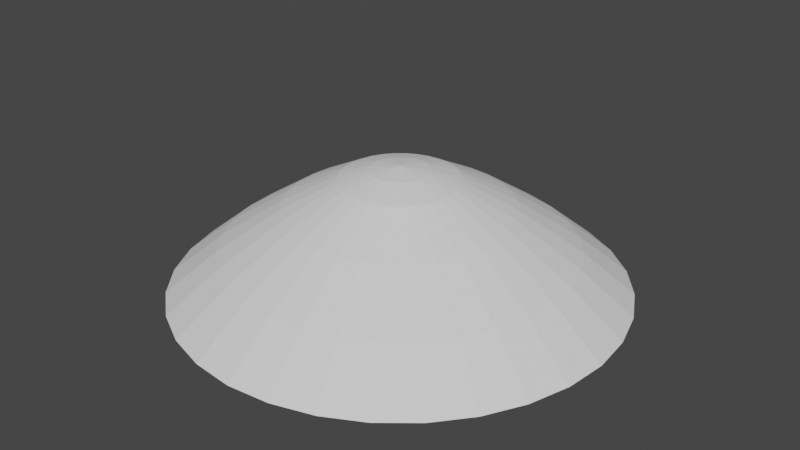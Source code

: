 # Source: Pile.blend  (saved by Blender 2.92.15; exported with 4.5.12 LTS)
import bpy
from mathutils import Matrix  # noqa: F401  (used for matrix-valued properties, if any)

bpy.ops.wm.read_factory_settings(use_empty=True)
scene = bpy.context.scene
scene.name = 'Scene'

# ---- collections
col_collection = bpy.data.collections.new('Collection'); scene.collection.children.link(col_collection)

# ---- world
world_world_001 = bpy.data.worlds.new('World.001'); scene.world = world_world_001
world_world_001.use_nodes = True; world_world_001.node_tree.nodes.clear()
_N = world_world_001.node_tree.nodes; _L = world_world_001.node_tree.links
n0 = _N.new('ShaderNodeBackground'); n0.name = 'Background'; n0.location = (10, 300)
n0.inputs[0].default_value = (0.05, 0.05, 0.05, 1.0)
n1 = _N.new('ShaderNodeOutputWorld'); n1.name = 'World Output'; n1.location = (300, 300)
_L.new(n0.outputs[0], n1.inputs[0])
n1.is_active_output = True
world_world_001.use_sun_shadow = False
world_world_001.sun_shadow_jitter_overblur = 0.0

# ---- meshes
me_sphere = bpy.data.meshes.new('Sphere')
me_sphere.from_pydata([(9.441e-08, -2.529e-07, 0.5768), (1.261e-07, 0.2743, 0.5155), (3.17e-08, 0.5273, 0.3827), (2.088e-08, 0.812, 0.1951), (-2.757e-09, 1.051, 7.55e-08), (0.05352, 0.269, 0.5155), (0.1029, 0.5171, 0.3827), (0.1584, 0.7964, 0.1951), (0.2049, 1.03, 7.55e-08), (0.105, 0.2534, 0.5155), (0.2018, 0.4871, 0.3827), (0.3107, 0.7501, 0.1951), (0.402, 0.9706, 7.55e-08), (0.1524, 0.2281, 0.5155), (0.2929, 0.4384, 0.3827), (0.4511, 0.6751, 0.1951), (0.5836, 0.8735, 7.55e-08), (0.194, 0.194, 0.5155), (0.3728, 0.3728, 0.3827), (0.5741, 0.5741, 0.1951), (0.7428, 0.7428, 7.55e-08), (0.2281, 0.1524, 0.5155), (0.4384, 0.2929, 0.3827), (0.6751, 0.4511, 0.1951), (0.8735, 0.5836, 7.55e-08), (0.2534, 0.105, 0.5155), (0.4871, 0.2018, 0.3827), (0.7501, 0.3107, 0.1951), (0.9706, 0.402, 7.55e-08), (0.269, 0.05351, 0.5155), (0.5171, 0.1029, 0.3827), (0.7964, 0.1584, 0.1951), (1.03, 0.2049, 7.55e-08), (0.2743, -2.653e-07, 0.5155), (0.5273, -2.803e-07, 0.3827), (0.812, -3.677e-07, 0.1951), (1.051, -3.81e-07, 7.55e-08), (0.269, -0.05352, 0.5155), (0.5171, -0.1029, 0.3827), (0.7964, -0.1584, 0.1951), (1.03, -0.2049, 7.55e-08), (0.2534, -0.105, 0.5155), (0.4871, -0.2018, 0.3827), (0.7501, -0.3107, 0.1951), (0.9706, -0.402, 7.55e-08), (0.2281, -0.1524, 0.5155), (0.4384, -0.2929, 0.3827), (0.6751, -0.4511, 0.1951), (0.8735, -0.5836, 7.55e-08), (0.194, -0.194, 0.5155), (0.3728, -0.3728, 0.3827), (0.5741, -0.5741, 0.1951), (0.7428, -0.7428, 7.55e-08), (0.1524, -0.2281, 0.5155), (0.2929, -0.4384, 0.3827), (0.4511, -0.6751, 0.1951), (0.5836, -0.8735, 7.55e-08), (0.105, -0.2534, 0.5155), (0.2018, -0.4871, 0.3827), (0.3107, -0.7501, 0.1951), (0.402, -0.9706, 7.55e-08), (0.05352, -0.269, 0.5155), (0.1029, -0.5171, 0.3827), (0.1584, -0.7964, 0.1951), (0.2049, -1.03, 7.55e-08), (9.79e-08, -0.2743, 0.5155), (6.798e-08, -0.5273, 0.3827), (-4.985e-08, -0.812, 0.1951), (-1.082e-07, -1.051, 7.55e-08), (-0.05351, -0.269, 0.5155), (-0.1029, -0.5171, 0.3827), (-0.1584, -0.7964, 0.1951), (-0.2049, -1.03, 7.55e-08), (-0.105, -0.2534, 0.5155), (-0.2018, -0.4871, 0.3827), (-0.3107, -0.7501, 0.1951), (-0.402, -0.9706, 7.55e-08), (-0.1524, -0.2281, 0.5155), (-0.2929, -0.4384, 0.3827), (-0.4511, -0.6751, 0.1951), (-0.5836, -0.8735, 7.55e-08), (-0.194, -0.194, 0.5155), (-0.3728, -0.3728, 0.3827), (-0.5741, -0.5741, 0.1951), (-0.7428, -0.7428, 7.55e-08), (-0.2281, -0.1524, 0.5155), (-0.4384, -0.2929, 0.3827), (-0.6751, -0.4511, 0.1951), (-0.8735, -0.5836, 7.55e-08), (-0.2534, -0.105, 0.5155), (-0.4871, -0.2018, 0.3827), (-0.7501, -0.3107, 0.1951), (-0.9706, -0.402, 7.55e-08), (-0.269, -0.05352, 0.5155), (-0.5171, -0.1029, 0.3827), (-0.7964, -0.1584, 0.1951), (-1.03, -0.2049, 7.55e-08), (-0.2743, -2.013e-07, 0.5155), (-0.5273, -3.058e-07, 0.3827), (-0.812, -1.21e-07, 0.1951), (-1.051, -1.306e-07, 7.55e-08), (-0.269, 0.05351, 0.5155), (-0.5171, 0.1029, 0.3827), (-0.7964, 0.1584, 0.1951), (-1.03, 0.2049, 7.55e-08), (-0.2534, 0.105, 0.5155), (-0.4871, 0.2018, 0.3827), (-0.7501, 0.3107, 0.1951), (-0.9706, 0.402, 7.55e-08), (-0.2281, 0.1524, 0.5155), (-0.4384, 0.2929, 0.3827), (-0.6751, 0.4511, 0.1951), (-0.8735, 0.5836, 7.55e-08), (-0.194, 0.194, 0.5155), (-0.3728, 0.3728, 0.3827), (-0.5741, 0.5741, 0.1951), (-0.7428, 0.7428, 7.55e-08), (-0.1524, 0.2281, 0.5155), (-0.2929, 0.4384, 0.3827), (-0.4511, 0.6751, 0.1951), (-0.5836, 0.8735, 7.55e-08), (-0.105, 0.2534, 0.5155), (-0.2018, 0.4871, 0.3827), (-0.3107, 0.7501, 0.1951), (-0.402, 0.9706, 7.55e-08), (-0.05351, 0.269, 0.5155), (-0.1029, 0.5171, 0.3827), (-0.1584, 0.7964, 0.1951), (-0.2049, 1.03, 7.55e-08), (1.102e-07, 0.1372, 0.557), (0.9133, 0.1817, 0.09755), (-0.1306, -0.6567, 0.2889), (-0.4735, 0.4735, 0.2889), (-0.5568, 0.372, 0.2889), (-0.6567, -0.1306, 0.2889), (0.9312, -3.744e-07, 0.09755), (-0.372, -0.5568, 0.2889), (0.9133, -0.1817, 0.09755), (0.8604, -0.3564, 0.09755), (0.7743, 0.5174, 0.09755), (-0.6186, 0.2562, 0.2889), (0.3564, 0.8604, 0.09755), (0.5174, 0.7743, 0.09755), (-0.372, 0.5568, 0.2889), (0.6585, 0.6585, 0.09755), (0.8604, 0.3564, 0.09755), (0.2562, -0.6186, 0.2889), (-0.2562, -0.6186, 0.2889), (-0.6567, 0.1306, 0.2889), (-0.6696, -2.134e-07, 0.2889), (-0.1306, 0.6567, 0.2889), (0.7743, -0.5174, 0.09755), (9.064e-09, -0.6696, 0.2889), (9.063e-09, 0.9312, 0.09755), (0.1817, 0.9133, 0.09755), (-0.4735, -0.4735, 0.2889), (-0.5568, -0.372, 0.2889), (-0.2562, 0.6186, 0.2889), (-0.6186, -0.2562, 0.2889), (0.1306, -0.6567, 0.2889), (0.6585, -0.6585, 0.09755), (0.02676, 0.1345, 0.557), (0.05249, 0.1267, 0.557), (0.1306, 0.6567, 0.2889), (0.4735, -0.4735, 0.2889), (0.114, 0.0762, 0.557), (0.1267, 0.05249, 0.557), (0.1345, 0.02676, 0.557), (0.6567, -0.1306, 0.2889), (0.1345, -0.02676, 0.557), (0.4735, 0.4735, 0.2889), (0.114, -0.0762, 0.557), (0.6567, 0.1306, 0.2889), (0.0762, -0.114, 0.557), (0.6186, 0.2562, 0.2889), (0.02676, -0.1345, 0.557), (0.5568, 0.372, 0.2889), (-0.02676, -0.1345, 0.557), (0.5568, -0.372, 0.2889), (-0.0762, -0.114, 0.557), (-0.09698, -0.09698, 0.557), (0.6186, -0.2562, 0.2889), (-0.1372, -2.271e-07, 0.557), (-0.1345, 0.02676, 0.557), (0.372, 0.5568, 0.2889), (-0.114, 0.0762, 0.557), (2.629e-08, 0.6696, 0.2889), (0.6696, -3.24e-07, 0.2889), (-0.05249, 0.1267, 0.557), (0.372, -0.5568, 0.2889), (0.5174, -0.7743, 0.09755), (0.2562, 0.6186, 0.2889), (-0.1267, -0.05249, 0.557), (0.3564, -0.8604, 0.09755), (0.1817, -0.9133, 0.09755), (-7.901e-08, -0.9312, 0.09755), (-0.1817, -0.9133, 0.09755), (-0.3564, -0.8604, 0.09755), (-0.5174, -0.7743, 0.09755), (-0.6585, -0.6585, 0.09755), (-0.7743, -0.5174, 0.09755), (-0.8604, -0.3564, 0.09755), (-0.9133, -0.1817, 0.09755), (-0.9312, -1.258e-07, 0.09755), (-0.9133, 0.1817, 0.09755), (-0.8604, 0.3564, 0.09755), (-0.7743, 0.5174, 0.09755), (-0.6585, 0.6585, 0.09755), (-0.5174, 0.7743, 0.09755), (-0.3564, 0.8604, 0.09755), (-0.1817, 0.9133, 0.09755), (7.889e-08, 0.4008, 0.4491), (0.07819, 0.3931, 0.4491), (0.1534, 0.3703, 0.4491), (0.2227, 0.3332, 0.4491), (0.2834, 0.2834, 0.4491), (0.3332, 0.2227, 0.4491), (0.3703, 0.1534, 0.4491), (0.3931, 0.07819, 0.4491), (0.4008, -2.728e-07, 0.4491), (0.3931, -0.07819, 0.4491), (0.3703, -0.1534, 0.4491), (0.3332, -0.2227, 0.4491), (0.2834, -0.2834, 0.4491), (0.2227, -0.3332, 0.4491), (0.1534, -0.3703, 0.4491), (0.07819, -0.3931, 0.4491), (8.294e-08, -0.4008, 0.4491), (-0.07819, -0.3931, 0.4491), (-0.1534, -0.3703, 0.4491), (-0.2227, -0.3332, 0.4491), (-0.2834, -0.2834, 0.4491), (-0.3332, -0.2227, 0.4491), (-0.3703, -0.1534, 0.4491), (-0.3931, -0.07819, 0.4491), (-0.4008, -2.536e-07, 0.4491), (-0.3931, 0.07819, 0.4491), (-0.3703, 0.1534, 0.4491), (-0.3332, 0.2227, 0.4491), (-0.2834, 0.2834, 0.4491), (-0.2227, 0.3332, 0.4491), (-0.1534, 0.3703, 0.4491), (-0.07819, 0.3931, 0.4491), (3.153e-09, 0.9909, 0.04877), (0.1933, 0.9718, 0.04877), (0.3792, 0.9155, 0.04877), (0.5505, 0.8239, 0.04877), (0.7007, 0.7007, 0.04877), (0.8239, 0.5505, 0.04877), (0.9155, 0.3792, 0.04877), (0.9718, 0.1933, 0.04877), (0.9909, -3.777e-07, 0.04877), (0.9718, -0.1933, 0.04877), (0.9155, -0.3792, 0.04877), (0.8239, -0.5505, 0.04877), (0.7007, -0.7007, 0.04877), (0.5505, -0.8239, 0.04877), (0.3792, -0.9155, 0.04877), (0.1933, -0.9718, 0.04877), (-9.359e-08, -0.9909, 0.04877), (-0.1933, -0.9718, 0.04877), (-0.3792, -0.9155, 0.04877), (-0.5505, -0.8239, 0.04877), (-0.7007, -0.7007, 0.04877), (-0.8239, -0.5505, 0.04877), (-0.9155, -0.3792, 0.04877), (-0.9718, -0.1933, 0.04877), (-0.9909, -1.282e-07, 0.04877), (-0.9718, 0.1933, 0.04877), (-0.9155, 0.3792, 0.04877), (-0.8239, 0.5505, 0.04877), (-0.7007, 0.7007, 0.04877), (-0.5505, 0.8239, 0.04877), (-0.3792, 0.9155, 0.04877), (-0.1933, 0.9718, 0.04877), (1.497e-08, 0.8716, 0.1463), (0.17, 0.8548, 0.1463), (0.3335, 0.8052, 0.1463), (0.4842, 0.7247, 0.1463), (0.6163, 0.6163, 0.1463), (0.7247, 0.4842, 0.1463), (0.8052, 0.3335, 0.1463), (0.8548, 0.17, 0.1463), (0.8716, -3.711e-07, 0.1463), (0.8548, -0.17, 0.1463), (0.8052, -0.3335, 0.1463), (0.7247, -0.4842, 0.1463), (0.6163, -0.6163, 0.1463), (0.4842, -0.7247, 0.1463), (0.3335, -0.8052, 0.1463), (0.17, -0.8548, 0.1463), (-6.443e-08, -0.8716, 0.1463), (-0.17, -0.8548, 0.1463), (-0.3335, -0.8052, 0.1463), (-0.4842, -0.7247, 0.1463), (-0.6163, -0.6163, 0.1463), (-0.7247, -0.4842, 0.1463), (-0.8052, -0.3335, 0.1463), (-0.8548, -0.17, 0.1463), (-0.8716, -1.234e-07, 0.1463), (-0.8548, 0.17, 0.1463), (-0.8052, 0.3335, 0.1463), (-0.7247, 0.4842, 0.1463), (-0.6163, 0.6163, 0.1463), (-0.4842, 0.7247, 0.1463), (-0.3335, 0.8052, 0.1463), (-0.17, 0.8548, 0.1463), (2.359e-08, 0.7408, 0.242), (0.1445, 0.7265, 0.242), (0.2835, 0.6844, 0.242), (0.4116, 0.6159, 0.242), (0.5238, 0.5238, 0.242), (0.6159, 0.4116, 0.242), (0.6844, 0.2835, 0.242), (0.7265, 0.1445, 0.242), (0.7408, -3.459e-07, 0.242), (0.7265, -0.1445, 0.242), (0.6844, -0.2835, 0.242), (0.6159, -0.4116, 0.242), (0.5238, -0.5238, 0.242), (0.4116, -0.6159, 0.242), (0.2835, -0.6844, 0.242), (0.1445, -0.7265, 0.242), (-2.039e-08, -0.7408, 0.242), (-0.1445, -0.7265, 0.242), (-0.2835, -0.6844, 0.242), (-0.4116, -0.6159, 0.242), (-0.5238, -0.5238, 0.242), (-0.6159, -0.4116, 0.242), (-0.6844, -0.2835, 0.242), (-0.7265, -0.1445, 0.242), (-0.7408, -1.672e-07, 0.242), (-0.7265, 0.1445, 0.242), (-0.6844, 0.2835, 0.242), (-0.6159, 0.4116, 0.242), (-0.5238, 0.5238, 0.242), (-0.4116, 0.6159, 0.242), (-0.2835, 0.6844, 0.242), (-0.1445, 0.7265, 0.242), (-0.1167, -0.5869, 0.3358), (-0.4232, 0.4232, 0.3358), (-0.4976, 0.3325, 0.3358), (-0.5869, -0.1167, 0.3358), (-0.3325, -0.4976, 0.3358), (-0.5529, 0.229, 0.3358), (-0.3325, 0.4976, 0.3358), (0.229, -0.5529, 0.3358), (-0.229, -0.5529, 0.3358), (-0.5869, 0.1167, 0.3358), (-0.5984, -2.596e-07, 0.3358), (-0.1167, 0.5869, 0.3358), (3.852e-08, -0.5984, 0.3358), (-0.4232, -0.4232, 0.3358), (-0.4976, -0.3325, 0.3358), (-0.229, 0.5529, 0.3358), (-0.5529, -0.229, 0.3358), (0.1167, -0.5869, 0.3358), (0.229, 0.5529, 0.3358), (0.3325, -0.4976, 0.3358), (0.5984, -3.022e-07, 0.3358), (2.9e-08, 0.5984, 0.3358), (0.3325, 0.4976, 0.3358), (0.5529, -0.229, 0.3358), (0.4976, -0.3325, 0.3358), (0.4976, 0.3325, 0.3358), (0.5529, 0.229, 0.3358), (0.5869, 0.1167, 0.3358), (0.4232, 0.4232, 0.3358), (0.5869, -0.1167, 0.3358), (0.4232, -0.4232, 0.3358), (0.1167, 0.5869, 0.3358)], [], [(231, 78, 230), (278, 19, 279), (360, 6, 370), (177, 69, 65), (97, 182, 183), (275, 7, 276), (212, 10, 6), (361, 18, 367), (86, 352, 82), (18, 364, 367), (245, 8, 244), (317, 47, 43), (212, 2, 211), (245, 16, 12), (309, 15, 11), (235, 102, 98), (326, 83, 79), (308, 11, 7), (249, 24, 248), (64, 96, 128), (249, 32, 28), (222, 42, 221), (218, 26, 217), (338, 186, 307), (208, 273, 272), (251, 32, 250), (22, 365, 364), (365, 30, 366), (216, 26, 22), (253, 40, 252), (196, 259, 195), (221, 38, 220), (315, 168, 316), (230, 74, 229), (200, 263, 199), (255, 48, 254), (43, 286, 285), (129, 1, 125), (359, 38, 368), (220, 34, 219), (339, 152, 351), (218, 34, 30), (314, 35, 31), (363, 50, 369), (259, 64, 258), (185, 0, 188), (321, 55, 320), (51, 288, 287), (346, 189, 358), (223, 46, 222), (223, 54, 50), (227, 62, 226), (41, 37, 169), (324, 67, 323), (224, 58, 54), (317, 39, 316), (179, 77, 73), (322, 67, 63), (184, 311, 310), (320, 51, 319), (246, 144, 247), (225, 62, 58), (292, 75, 293), (228, 66, 227), (353, 90, 355), (70, 347, 339), (296, 91, 297), (169, 37, 33), (318, 164, 319), (187, 368, 168), (259, 72, 68), (347, 78, 343), (75, 294, 293), (264, 84, 263), (49, 45, 171), (228, 74, 70), (248, 20, 247), (288, 59, 289), (233, 86, 232), (232, 82, 231), (238, 114, 110), (343, 82, 352), (138, 252, 137), (328, 83, 327), (265, 96, 92), (268, 108, 104), (262, 84, 80), (234, 90, 233), (113, 240, 239), (98, 348, 349), (269, 112, 108), (113, 109, 185), (355, 94, 342), (234, 98, 94), (330, 99, 95), (344, 110, 341), (198, 263, 262), (215, 14, 214), (303, 119, 304), (21, 165, 166), (237, 110, 106), (240, 122, 118), (273, 120, 272), (328, 158, 329), (348, 106, 344), (237, 102, 236), (267, 104, 100), (267, 96, 266), (340, 118, 345), (335, 111, 334), (113, 238, 109), (351, 159, 356), (242, 1, 211), (239, 118, 114), (350, 2, 360), (271, 112, 270), (95, 299, 298), (273, 128, 124), (182, 97, 93), (362, 168, 368), (277, 142, 141), (85, 231, 81), (206, 271, 270), (306, 3, 275), (354, 126, 350), (352, 156, 155), (150, 360, 186), (336, 123, 119), (289, 63, 290), (77, 179, 180), (6, 357, 370), (127, 307, 3), (122, 345, 118), (209, 274, 273), (30, 359, 366), (255, 56, 52), (204, 269, 268), (62, 346, 58), (243, 154, 244), (251, 40, 36), (191, 310, 309), (163, 309, 308), (35, 316, 39), (54, 369, 50), (215, 21, 216), (253, 48, 44), (213, 13, 214), (282, 145, 281), (260, 76, 72), (42, 363, 362), (148, 344, 140), (98, 342, 94), (114, 341, 110), (178, 317, 181), (42, 368, 38), (203, 268, 267), (140, 341, 133), (360, 2, 6), (159, 323, 322), (181, 316, 168), (131, 323, 152), (146, 320, 189), (47, 319, 51), (88, 265, 92), (189, 319, 164), (134, 331, 330), (61, 175, 65), (155, 328, 327), (15, 311, 19), (172, 315, 314), (128, 243, 4), (281, 139, 280), (143, 337, 336), (27, 314, 31), (76, 262, 80), (256, 60, 56), (3, 308, 7), (75, 326, 79), (132, 334, 133), (257, 64, 60), (107, 334, 111), (184, 367, 170), (19, 312, 23), (282, 135, 130), (116, 272, 120), (115, 336, 119), (186, 370, 163), (123, 338, 127), (328, 91, 87), (81, 230, 77), (285, 137, 284), (71, 325, 75), (5, 213, 212), (329, 95, 91), (159, 321, 146), (1, 212, 211), (103, 333, 107), (23, 313, 27), (231, 82, 78), (41, 222, 221), (297, 202, 201), (331, 103, 99), (97, 236, 235), (25, 218, 217), (286, 160, 151), (253, 151, 254), (278, 144, 142), (285, 151, 138), (364, 174, 176), (153, 276, 154), (21, 217, 216), (37, 221, 220), (77, 229, 73), (170, 364, 176), (278, 15, 19), (29, 219, 218), (196, 293, 197), (197, 294, 198), (37, 219, 33), (296, 201, 200), (49, 222, 45), (291, 194, 290), (287, 190, 160), (49, 224, 223), (61, 227, 226), (193, 290, 194), (210, 275, 153), (11, 278, 277), (207, 304, 208), (23, 281, 280), (175, 177, 65), (57, 224, 53), (43, 284, 39), (51, 286, 47), (160, 256, 255), (91, 298, 297), (35, 282, 31), (27, 282, 281), (190, 289, 193), (107, 300, 103), (67, 292, 291), (111, 303, 302), (123, 306, 305), (57, 226, 225), (63, 291, 290), (39, 283, 35), (196, 261, 260), (54, 346, 358), (69, 229, 228), (264, 201, 265), (69, 227, 65), (291, 196, 195), (83, 294, 79), (11, 276, 7), (370, 191, 163), (23, 279, 19), (93, 235, 234), (241, 126, 122), (105, 101, 183), (357, 184, 191), (147, 326, 325), (85, 233, 232), (300, 205, 204), (105, 238, 237), (89, 234, 233), (0, 129, 188), (105, 236, 101), (13, 215, 214), (307, 163, 308), (356, 146, 346), (87, 295, 83), (313, 172, 314), (337, 150, 338), (103, 299, 99), (274, 153, 243), (119, 305, 304), (107, 302, 301), (333, 133, 334), (345, 157, 143), (70, 351, 66), (363, 181, 362), (145, 250, 249), (339, 147, 131), (305, 210, 209), (358, 164, 369), (117, 241, 240), (349, 134, 342), (213, 14, 10), (141, 246, 245), (302, 207, 206), (141, 244, 154), (156, 355, 158), (335, 143, 336), (261, 198, 262), (126, 211, 2), (170, 312, 311), (136, 327, 326), (215, 22, 18), (294, 199, 198), (194, 259, 258), (130, 251, 250), (162, 0, 165), (175, 61, 57), (145, 248, 139), (283, 137, 135), (296, 199, 295), (160, 254, 151), (17, 13, 165), (256, 193, 257), (16, 247, 20), (298, 203, 202), (149, 332, 331), (121, 242, 241), (0, 169, 167), (147, 343, 136), (174, 366, 172), (257, 194, 258), (322, 59, 321), (279, 139, 144), (177, 0, 179), (137, 251, 135), (349, 148, 149), (271, 208, 272), (139, 247, 144), (66, 356, 62), (329, 134, 330), (366, 187, 172), (132, 345, 143), (192, 0, 182), (158, 342, 134), (343, 155, 136), (302, 205, 301), (131, 325, 324), (201, 266, 265), (0, 173, 171), (276, 141, 154), (157, 350, 150), (340, 133, 341), (178, 369, 164), (183, 101, 97), (299, 204, 203), (1, 129, 161), (185, 109, 105), (176, 313, 312), (205, 270, 269), (10, 361, 357), (304, 209, 208), (243, 8, 4), (202, 267, 266), (332, 140, 333), (183, 185, 105), (275, 3, 7), (212, 213, 10), (361, 14, 18), (86, 353, 352), (18, 22, 364), (245, 12, 8), (317, 318, 47), (212, 6, 2), (245, 246, 16), (309, 310, 15), (235, 236, 102), (326, 327, 83), (308, 309, 11), (249, 28, 24), (128, 4, 8), (8, 12, 128), (12, 16, 128), (16, 20, 24), (24, 28, 32), (32, 36, 40), (40, 44, 32), (44, 48, 32), (48, 52, 64), (52, 56, 64), (56, 60, 64), (64, 68, 72), (72, 76, 64), (76, 80, 64), (80, 84, 88), (88, 92, 96), (96, 100, 104), (104, 108, 96), (108, 112, 96), (112, 116, 128), (116, 120, 128), (120, 124, 128), (16, 24, 128), (24, 32, 128), (80, 88, 64), (88, 96, 64), (32, 48, 128), (48, 64, 128), (96, 112, 128), (249, 250, 32), (222, 46, 42), (218, 30, 26), (338, 150, 186), (208, 209, 273), (251, 36, 32), (22, 26, 365), (365, 26, 30), (216, 217, 26), (253, 44, 40), (196, 260, 259), (221, 42, 38), (315, 187, 168), (230, 78, 74), (200, 264, 263), (255, 52, 48), (43, 47, 286), (121, 188, 125), (188, 129, 125), (359, 34, 38), (220, 38, 34), (339, 131, 152), (218, 219, 34), (314, 315, 35), (363, 46, 50), (259, 68, 64), (185, 183, 0), (321, 59, 55), (51, 55, 288), (346, 146, 189), (223, 50, 46), (223, 224, 54), (227, 66, 62), (169, 171, 41), (171, 45, 41), (324, 71, 67), (224, 225, 58), (317, 43, 39), (69, 177, 73), (177, 179, 73), (322, 323, 67), (184, 170, 311), (320, 55, 51), (246, 142, 144), (225, 226, 62), (292, 71, 75), (228, 70, 66), (353, 86, 90), (70, 74, 347), (296, 87, 91), (29, 167, 33), (167, 169, 33), (318, 178, 164), (187, 359, 368), (259, 260, 72), (347, 74, 78), (75, 79, 294), (264, 88, 84), (171, 173, 49), (173, 53, 49), (228, 229, 74), (248, 24, 20), (288, 55, 59), (233, 90, 86), (232, 86, 82), (238, 239, 114), (343, 78, 82), (138, 253, 252), (328, 87, 83), (265, 266, 96), (268, 269, 108), (262, 263, 84), (234, 94, 90), (113, 117, 240), (98, 102, 348), (269, 270, 112), (185, 188, 117), (188, 121, 117), (117, 113, 185), (355, 90, 94), (234, 235, 98), (330, 331, 99), (344, 106, 110), (198, 199, 263), (215, 18, 14), (303, 115, 119), (166, 167, 29), (29, 25, 166), (25, 21, 166), (237, 238, 110), (240, 241, 122), (273, 124, 120), (328, 156, 158), (348, 102, 106), (237, 106, 102), (267, 268, 104), (267, 100, 96), (340, 114, 118), (335, 115, 111), (113, 239, 238), (351, 152, 159), (242, 125, 1), (239, 240, 118), (350, 126, 2), (271, 116, 112), (95, 99, 299), (273, 274, 128), (89, 192, 93), (192, 182, 93), (362, 181, 168), (277, 278, 142), (85, 232, 231), (206, 207, 271), (306, 127, 3), (354, 122, 126), (352, 353, 156), (150, 350, 360), (336, 337, 123), (289, 59, 63), (180, 192, 85), (192, 89, 85), (85, 81, 180), (180, 81, 77), (6, 10, 357), (127, 338, 307), (122, 354, 345), (209, 210, 274), (30, 34, 359), (255, 256, 56), (204, 205, 269), (62, 356, 346), (243, 153, 154), (251, 252, 40), (191, 184, 310), (163, 191, 309), (35, 315, 316), (54, 358, 369), (215, 17, 21), (253, 254, 48), (213, 9, 13), (282, 130, 145), (260, 261, 76), (42, 46, 363), (148, 348, 344), (98, 349, 342), (114, 340, 341), (178, 318, 317), (42, 362, 368), (203, 204, 268), (140, 344, 341), (159, 152, 323), (181, 317, 316), (131, 324, 323), (146, 321, 320), (47, 318, 319), (88, 264, 265), (189, 320, 319), (134, 149, 331), (155, 156, 328), (15, 310, 311), (172, 187, 315), (128, 274, 243), (281, 145, 139), (143, 157, 337), (27, 313, 314), (76, 261, 262), (256, 257, 60), (3, 307, 308), (75, 325, 326), (132, 335, 334), (257, 258, 64), (107, 333, 334), (184, 361, 367), (19, 311, 312), (282, 283, 135), (116, 271, 272), (115, 335, 336), (186, 360, 370), (123, 337, 338), (328, 329, 91), (81, 231, 230), (285, 138, 137), (71, 324, 325), (5, 9, 213), (329, 330, 95), (159, 322, 321), (1, 5, 212), (103, 332, 333), (23, 312, 313), (41, 45, 222), (297, 298, 202), (331, 332, 103), (97, 101, 236), (25, 29, 218), (286, 287, 160), (253, 138, 151), (278, 279, 144), (285, 286, 151), (364, 365, 174), (153, 275, 276), (21, 25, 217), (37, 41, 221), (77, 230, 229), (170, 367, 364), (29, 33, 219), (196, 292, 293), (197, 293, 294), (37, 220, 219), (296, 297, 201), (49, 223, 222), (291, 195, 194), (287, 288, 190), (49, 53, 224), (61, 65, 227), (193, 289, 290), (210, 306, 275), (11, 15, 278), (207, 303, 304), (23, 27, 281), (57, 225, 224), (43, 285, 284), (51, 287, 286), (160, 190, 256), (91, 95, 298), (35, 283, 282), (27, 31, 282), (190, 288, 289), (107, 301, 300), (67, 71, 292), (111, 115, 303), (123, 127, 306), (57, 61, 226), (63, 67, 291), (39, 284, 283), (196, 197, 261), (54, 58, 346), (69, 73, 229), (264, 200, 201), (69, 228, 227), (291, 292, 196), (83, 295, 294), (11, 277, 276), (370, 357, 191), (23, 280, 279), (93, 97, 235), (241, 242, 126), (357, 361, 184), (147, 136, 326), (85, 89, 233), (300, 301, 205), (105, 109, 238), (89, 93, 234), (0, 161, 129), (105, 237, 236), (13, 17, 215), (307, 186, 163), (356, 159, 146), (87, 296, 295), (313, 174, 172), (337, 157, 150), (103, 300, 299), (274, 210, 153), (119, 123, 305), (107, 111, 302), (333, 140, 133), (345, 354, 157), (70, 339, 351), (363, 178, 181), (145, 130, 250), (339, 347, 147), (305, 306, 210), (358, 189, 164), (117, 121, 241), (349, 149, 134), (213, 214, 14), (141, 142, 246), (302, 303, 207), (141, 245, 244), (156, 353, 355), (335, 132, 143), (261, 197, 198), (126, 242, 211), (170, 176, 312), (136, 155, 327), (215, 216, 22), (294, 295, 199), (194, 195, 259), (130, 135, 251), (161, 0, 162), (0, 166, 165), (53, 173, 57), (173, 175, 57), (145, 249, 248), (283, 284, 137), (296, 200, 199), (160, 255, 254), (9, 162, 13), (162, 165, 13), (165, 21, 17), (256, 190, 193), (16, 246, 247), (298, 299, 203), (149, 148, 332), (121, 125, 242), (167, 166, 0), (0, 171, 169), (147, 347, 343), (174, 365, 366), (257, 193, 194), (322, 63, 59), (279, 280, 139), (175, 0, 177), (0, 180, 179), (137, 252, 251), (349, 348, 148), (271, 207, 208), (139, 248, 247), (66, 351, 356), (329, 158, 134), (366, 359, 187), (132, 340, 345), (180, 0, 192), (0, 183, 182), (158, 355, 342), (343, 352, 155), (302, 206, 205), (131, 147, 325), (201, 202, 266), (0, 175, 173), (276, 277, 141), (157, 354, 350), (340, 132, 133), (178, 363, 369), (299, 300, 204), (161, 162, 9), (9, 5, 161), (5, 1, 161), (176, 174, 313), (205, 206, 270), (10, 14, 361), (304, 305, 209), (243, 244, 8), (202, 203, 267), (332, 148, 140)])
_uv = me_sphere.uv_layers.new(name='UVMap')
_uv.uv.foreach_set('vector', [0.803, 0.3246, 0.8029, 0.3617, 0.7875, 0.335, 0.6496, 0.06629, 0.6239, 0.1001, 0.6157, 0.08902, 0.7584, 0.1078, 0.7312, 0.1247, 0.7304, 0.1078, 0.7436, 0.2831, 0.7476, 0.3157, 0.7347, 0.3157, 0.8063, 0.2568, 0.773, 0.2536, 0.773, 0.2472, 0.7681, 0.04265, 0.7279, 0.05686, 0.7273, 0.04265, 0.733, 0.1549, 0.707, 0.1295, 0.7312, 0.1247, 0.677, 0.124, 0.6636, 0.1528, 0.6537, 0.1396, 0.8408, 0.3305, 0.835, 0.3611, 0.8234, 0.348, 0.6636, 0.1528, 0.6339, 0.1595, 0.6537, 0.1396, 0.6808, 0.02329, 0.7258, 0.0, 0.7263, 0.01422, 0.5768, 0.3019, 0.5759, 0.342, 0.5613, 0.3068, 0.733, 0.1549, 0.7559, 0.1247, 0.7517, 0.1549, 0.6808, 0.02329, 0.6321, 0.02849, 0.6775, 0.00962, 0.6947, 0.08061, 0.6555, 0.07888, 0.6906, 0.0643, 0.8376, 0.2598, 0.8688, 0.238, 0.8688, 0.2627, 0.8294, 0.4068, 0.8699, 0.4007, 0.8383, 0.4218, 0.7287, 0.07383, 0.6906, 0.0643, 0.7279, 0.05686, 0.5408, 0.1385, 0.5564, 0.09076, 0.5666, 0.09982, 0.4722, 0.3689, 0.1318, 0.4722, 0.02849, 0.1318, 0.5408, 0.1385, 0.5103, 0.1773, 0.5291, 0.1318, 0.6579, 0.2956, 0.623, 0.287, 0.6508, 0.2782, 0.6508, 0.2225, 0.6325, 0.1908, 0.6579, 0.2051, 0.7974, 0.08061, 0.7609, 0.09079, 0.7634, 0.07383, 0.8897, 0.07798, 0.861, 0.04109, 0.8996, 0.06694, 0.514, 0.2271, 0.5103, 0.1773, 0.523, 0.1815, 0.6462, 0.1703, 0.6183, 0.1828, 0.6339, 0.1595, 0.6183, 0.1828, 0.623, 0.2137, 0.6076, 0.2088, 0.6684, 0.1895, 0.6325, 0.1908, 0.6462, 0.1703, 0.523, 0.3192, 0.5007, 0.275, 0.514, 0.2736, 0.7704, 0.4723, 0.7263, 0.4865, 0.7268, 0.4723, 0.6508, 0.2782, 0.6182, 0.2627, 0.6471, 0.2598, 0.57, 0.233, 0.5861, 0.2661, 0.57, 0.2677, 0.7875, 0.335, 0.7801, 0.3712, 0.7701, 0.3422, 0.9205, 0.3918, 0.8996, 0.4338, 0.8897, 0.4227, 0.5666, 0.4009, 0.5291, 0.3689, 0.5408, 0.3622, 0.5613, 0.3068, 0.5642, 0.3487, 0.5486, 0.3109, 0.7436, 0.2177, 0.7476, 0.185, 0.7602, 0.1875, 0.6021, 0.2363, 0.6182, 0.2627, 0.6021, 0.2644, 0.6471, 0.2598, 0.6182, 0.238, 0.6471, 0.241, 0.7584, 0.393, 0.7295, 0.4099, 0.7303, 0.393, 0.6508, 0.2225, 0.6182, 0.238, 0.623, 0.2137, 0.5768, 0.1989, 0.5539, 0.2313, 0.5613, 0.1939, 0.6183, 0.3179, 0.6462, 0.3305, 0.6339, 0.3413, 0.7263, 0.4865, 0.6775, 0.4911, 0.6808, 0.4774, 0.7693, 0.2349, 0.7401, 0.2504, 0.7558, 0.2214, 0.6626, 0.4068, 0.6239, 0.4007, 0.6338, 0.3875, 0.597, 0.3737, 0.6157, 0.4117, 0.5868, 0.3828, 0.677, 0.3767, 0.6438, 0.3743, 0.6537, 0.3611, 0.6684, 0.3113, 0.6325, 0.3099, 0.6579, 0.2956, 0.6684, 0.3113, 0.6636, 0.348, 0.6462, 0.3305, 0.733, 0.3459, 0.707, 0.3712, 0.7146, 0.3422, 0.6785, 0.2694, 0.676, 0.2568, 0.7078, 0.2536, 0.7634, 0.4269, 0.7279, 0.4439, 0.7287, 0.4269, 0.6816, 0.3246, 0.6842, 0.3617, 0.6636, 0.348, 0.5768, 0.3019, 0.5539, 0.2694, 0.57, 0.2677, 0.7558, 0.2793, 0.772, 0.3083, 0.7602, 0.3132, 0.6947, 0.4201, 0.7279, 0.4439, 0.6906, 0.4364, 0.6698, 0.109, 0.6338, 0.1132, 0.6626, 0.09392, 0.6338, 0.3875, 0.597, 0.3737, 0.6093, 0.3629, 0.6379, 0.04109, 0.6075, 0.07797, 0.5994, 0.06693, 0.6972, 0.335, 0.707, 0.3712, 0.6842, 0.3617, 0.7681, 0.4581, 0.8032, 0.4364, 0.8082, 0.4501, 0.7517, 0.3459, 0.7312, 0.376, 0.733, 0.3459, 0.8548, 0.3413, 0.8546, 0.3099, 0.8704, 0.3179, 0.7559, 0.376, 0.7858, 0.3875, 0.7584, 0.393, 0.9086, 0.3828, 0.9179, 0.342, 0.9313, 0.3487, 0.7078, 0.2536, 0.676, 0.2568, 0.676, 0.2439, 0.59, 0.334, 0.6216, 0.3521, 0.6093, 0.3629, 0.5861, 0.2346, 0.6021, 0.2644, 0.5861, 0.2661, 0.7263, 0.4865, 0.7749, 0.5007, 0.7258, 0.5007, 0.7858, 0.3875, 0.8029, 0.3617, 0.8117, 0.3767, 0.8032, 0.4364, 0.8459, 0.4344, 0.8082, 0.4501, 0.9324, 0.4009, 0.9095, 0.4448, 0.8996, 0.4338, 0.6905, 0.292, 0.6834, 0.2813, 0.7115, 0.2659, 0.7517, 0.3459, 0.7801, 0.3712, 0.7559, 0.376, 0.5666, 0.09982, 0.5912, 0.05589, 0.5994, 0.06693, 0.6157, 0.4117, 0.6555, 0.4218, 0.6496, 0.4344, 0.8267, 0.2956, 0.8408, 0.3305, 0.8163, 0.3113, 0.8163, 0.3113, 0.8234, 0.348, 0.803, 0.3246, 0.8267, 0.2051, 0.8408, 0.1703, 0.8546, 0.1909, 0.8117, 0.3767, 0.8234, 0.348, 0.835, 0.3611, 0.5358, 0.3151, 0.514, 0.2736, 0.5273, 0.2722, 0.8828, 0.3629, 0.8699, 0.4007, 0.8583, 0.3875, 0.9582, 0.3622, 0.9904, 0.3234, 0.9716, 0.3689, 0.985, 0.2271, 0.9904, 0.1773, 1.0, 0.2257, 0.861, 0.4596, 0.9095, 0.4448, 0.8686, 0.4722, 0.8339, 0.2782, 0.8546, 0.3099, 0.8267, 0.2956, 0.7918, 0.2087, 0.803, 0.1762, 0.8163, 0.1895, 0.8688, 0.2627, 0.8866, 0.2363, 0.8866, 0.2644, 0.9759, 0.1815, 0.9716, 0.1318, 0.9904, 0.1773, 0.7918, 0.2087, 0.7989, 0.2194, 0.7693, 0.2349, 0.8704, 0.3179, 0.864, 0.287, 0.8811, 0.292, 0.8339, 0.2782, 0.8688, 0.2627, 0.864, 0.287, 0.9153, 0.3019, 0.9398, 0.2694, 0.9324, 0.3068, 0.8811, 0.2088, 0.8546, 0.1909, 0.8704, 0.1828, 0.8534, 0.447, 0.8996, 0.4338, 0.861, 0.4596, 0.6816, 0.1762, 0.6842, 0.139, 0.6972, 0.1657, 0.9086, 0.118, 0.8699, 0.1001, 0.8798, 0.08902, 0.6905, 0.2087, 0.7151, 0.2295, 0.7115, 0.2349, 0.8339, 0.2225, 0.8546, 0.1909, 0.864, 0.2137, 0.803, 0.1762, 0.8029, 0.139, 0.8234, 0.1528, 0.861, 0.04109, 0.9095, 0.05589, 0.8996, 0.06694, 0.8828, 0.3629, 0.8862, 0.326, 0.902, 0.334, 0.8866, 0.2363, 0.864, 0.2137, 0.8811, 0.2088, 0.8339, 0.2225, 0.8688, 0.238, 0.8376, 0.241, 0.985, 0.2736, 1.0, 0.2257, 1.0, 0.275, 0.985, 0.2736, 0.9904, 0.3234, 0.9759, 0.3192, 0.8548, 0.1595, 0.8234, 0.1528, 0.835, 0.1396, 0.8828, 0.1378, 0.9179, 0.1587, 0.902, 0.1667, 0.7918, 0.2087, 0.8267, 0.2051, 0.7989, 0.2194, 0.7303, 0.393, 0.6988, 0.4038, 0.7029, 0.3875, 0.7701, 0.1585, 0.7476, 0.185, 0.7517, 0.1549, 0.8163, 0.1895, 0.8234, 0.1528, 0.8408, 0.1703, 0.7858, 0.1132, 0.7559, 0.1247, 0.7584, 0.1078, 0.9324, 0.09983, 0.9716, 0.1318, 0.9582, 0.1385, 0.9324, 0.3068, 0.9549, 0.2708, 0.9469, 0.3109, 0.861, 0.04109, 0.8232, 0.009623, 0.8686, 0.0285, 0.773, 0.2536, 0.8063, 0.2568, 0.8038, 0.2694, 0.6076, 0.292, 0.5861, 0.2661, 0.6021, 0.2644, 0.6873, 0.05063, 0.6438, 0.05369, 0.6841, 0.03696, 0.7918, 0.292, 0.803, 0.3246, 0.7827, 0.3012, 0.9447, 0.1452, 0.9324, 0.09983, 0.9582, 0.1385, 0.8082, 0.05063, 0.7659, 0.05686, 0.7681, 0.04265, 0.8117, 0.124, 0.7801, 0.1295, 0.7858, 0.1132, 0.835, 0.3611, 0.8688, 0.3521, 0.8466, 0.3743, 0.7916, 0.09692, 0.7584, 0.1078, 0.7609, 0.09079, 0.8583, 0.1132, 0.8383, 0.07889, 0.8699, 0.1001, 0.6496, 0.4344, 0.6906, 0.4364, 0.6873, 0.4501, 0.772, 0.3083, 0.7558, 0.2793, 0.7612, 0.2758, 0.7312, 0.1247, 0.7029, 0.1132, 0.7304, 0.1078, 0.8032, 0.0643, 0.7634, 0.07383, 0.7659, 0.05686, 0.8029, 0.139, 0.835, 0.1396, 0.8234, 0.1528, 0.8534, 0.05369, 0.8182, 0.02329, 0.861, 0.04109, 0.623, 0.2137, 0.6021, 0.2363, 0.6076, 0.2088, 0.5666, 0.4009, 0.5912, 0.4448, 0.5564, 0.4099, 0.9699, 0.2285, 0.9759, 0.1815, 0.985, 0.2271, 0.707, 0.3712, 0.677, 0.3767, 0.6842, 0.3617, 0.7727, 0.01422, 0.7268, 0.02843, 0.7263, 0.01422, 0.514, 0.2271, 0.5007, 0.275, 0.5007, 0.2257, 0.6988, 0.09692, 0.6626, 0.09392, 0.6947, 0.08061, 0.7295, 0.09079, 0.6947, 0.08061, 0.7287, 0.07383, 0.5539, 0.2313, 0.57, 0.2677, 0.5539, 0.2694, 0.6636, 0.348, 0.6339, 0.3413, 0.6462, 0.3305, 0.6816, 0.1762, 0.6905, 0.2087, 0.6684, 0.1895, 0.523, 0.3192, 0.5291, 0.3689, 0.5103, 0.3234, 0.7146, 0.1585, 0.7103, 0.1924, 0.6972, 0.1657, 0.5486, 0.1898, 0.5525, 0.1452, 0.5642, 0.152, 0.7727, 0.4865, 0.8232, 0.4911, 0.7749, 0.5007, 0.623, 0.287, 0.6183, 0.3179, 0.6076, 0.292, 0.9043, 0.2346, 0.8811, 0.2088, 0.8982, 0.2038, 0.8688, 0.2627, 0.8811, 0.292, 0.864, 0.287, 0.8408, 0.1703, 0.8704, 0.1828, 0.8546, 0.1909, 0.6042, 0.3259, 0.5768, 0.3019, 0.5922, 0.2969, 0.623, 0.287, 0.6021, 0.2644, 0.6182, 0.2627, 0.9699, 0.2722, 0.985, 0.2271, 0.985, 0.2736, 0.8982, 0.2038, 0.8704, 0.1828, 0.8862, 0.1748, 0.7584, 0.1078, 0.7559, 0.1247, 0.7312, 0.1247, 0.6988, 0.4038, 0.7287, 0.4269, 0.6947, 0.4201, 0.5922, 0.2969, 0.57, 0.2677, 0.5861, 0.2661, 0.7609, 0.4099, 0.7287, 0.4269, 0.7295, 0.4099, 0.6698, 0.3918, 0.6338, 0.3875, 0.6438, 0.3743, 0.5759, 0.342, 0.6093, 0.3629, 0.597, 0.3737, 0.9443, 0.4099, 0.9582, 0.3622, 0.9716, 0.3689, 0.6438, 0.3743, 0.6093, 0.3629, 0.6216, 0.3521, 0.8982, 0.2969, 0.9221, 0.2678, 0.9153, 0.3019, 0.7221, 0.3132, 0.7309, 0.2818, 0.7347, 0.3157, 0.8466, 0.3743, 0.8828, 0.3629, 0.8583, 0.3875, 0.6555, 0.07888, 0.6338, 0.1132, 0.6239, 0.1001, 0.5922, 0.2038, 0.57, 0.233, 0.5768, 0.1989, 0.8232, 0.009623, 0.7727, 0.01422, 0.7749, 8.345e-07, 0.5642, 0.152, 0.5767, 0.1089, 0.5868, 0.1179, 0.8466, 0.1264, 0.8294, 0.09392, 0.8583, 0.1132, 0.5759, 0.1587, 0.5768, 0.1989, 0.5613, 0.1939, 0.8232, 0.4911, 0.861, 0.4596, 0.8686, 0.4722, 0.5994, 0.4338, 0.6321, 0.4722, 0.5912, 0.4448, 0.7659, 0.05686, 0.7287, 0.07383, 0.7279, 0.05686, 0.8032, 0.4364, 0.8294, 0.4068, 0.8383, 0.4218, 0.8688, 0.1486, 0.902, 0.1667, 0.8862, 0.1748, 0.6379, 0.4596, 0.6775, 0.4911, 0.6321, 0.4722, 0.9324, 0.1939, 0.902, 0.1667, 0.9179, 0.1587, 0.6698, 0.109, 0.6537, 0.1396, 0.6438, 0.1264, 0.6239, 0.1001, 0.6093, 0.1378, 0.597, 0.127, 0.5486, 0.1898, 0.5273, 0.2285, 0.5358, 0.1856, 0.9443, 0.09076, 0.8996, 0.06694, 0.9095, 0.05589, 0.8967, 0.127, 0.8583, 0.1132, 0.8699, 0.1001, 0.7609, 0.09079, 0.7304, 0.1078, 0.7295, 0.09079, 0.8383, 0.07889, 0.7974, 0.08061, 0.8032, 0.0643, 0.8828, 0.3629, 0.9179, 0.342, 0.8967, 0.3737, 0.7827, 0.3012, 0.7875, 0.335, 0.772, 0.3083, 0.5486, 0.3109, 0.5273, 0.2722, 0.5406, 0.2708, 0.7659, 0.4439, 0.7974, 0.4201, 0.8032, 0.4364, 0.7347, 0.185, 0.7146, 0.1585, 0.733, 0.1549, 0.902, 0.334, 0.9324, 0.3068, 0.9179, 0.342, 0.6988, 0.4038, 0.6626, 0.4068, 0.6698, 0.3918, 0.7476, 0.185, 0.733, 0.1549, 0.7517, 0.1549, 0.9398, 0.2313, 0.9153, 0.1989, 0.9324, 0.1939, 0.597, 0.127, 0.59, 0.1667, 0.5759, 0.1587, 0.803, 0.3246, 0.8234, 0.348, 0.8029, 0.3617, 0.6785, 0.2694, 0.6579, 0.2956, 0.6508, 0.2782, 0.9313, 0.3487, 0.9614, 0.3151, 0.9447, 0.3555, 0.9221, 0.2678, 0.9398, 0.2313, 0.9398, 0.2694, 0.8063, 0.2568, 0.8376, 0.241, 0.8376, 0.2598, 0.6834, 0.2194, 0.6508, 0.2225, 0.6579, 0.2051, 0.5642, 0.3487, 0.5767, 0.3918, 0.5525, 0.3555, 0.523, 0.3192, 0.5525, 0.3555, 0.5408, 0.3622, 0.6496, 0.06629, 0.6075, 0.07797, 0.6438, 0.05369, 0.5486, 0.3109, 0.5525, 0.3555, 0.5358, 0.3151, 0.6339, 0.1595, 0.6042, 0.1748, 0.6216, 0.1486, 0.7704, 0.02843, 0.7273, 0.04265, 0.7268, 0.02843, 0.6905, 0.2087, 0.6579, 0.2051, 0.6684, 0.1895, 0.676, 0.2568, 0.6508, 0.2782, 0.6471, 0.2598, 0.772, 0.3083, 0.7701, 0.3422, 0.7602, 0.3132, 0.6438, 0.1264, 0.6339, 0.1595, 0.6216, 0.1486, 0.6496, 0.06629, 0.6555, 0.07888, 0.6239, 0.1001, 0.6785, 0.2313, 0.6471, 0.241, 0.6508, 0.2225, 0.7704, 0.4723, 0.8082, 0.4501, 0.8132, 0.4637, 0.8132, 0.4637, 0.8459, 0.4344, 0.8534, 0.447, 0.676, 0.2568, 0.6471, 0.241, 0.676, 0.2439, 0.9086, 0.3828, 0.9447, 0.3555, 0.9205, 0.3918, 0.6905, 0.292, 0.6579, 0.2956, 0.6834, 0.2813, 0.7273, 0.4581, 0.6841, 0.4637, 0.6873, 0.4501, 0.5868, 0.3828, 0.6075, 0.4227, 0.5767, 0.3918, 0.6905, 0.292, 0.6816, 0.3246, 0.6684, 0.3113, 0.7221, 0.3132, 0.733, 0.3459, 0.7146, 0.3422, 0.6438, 0.447, 0.6873, 0.4501, 0.6841, 0.4637, 0.8132, 0.03696, 0.7681, 0.04265, 0.7704, 0.02843, 0.6906, 0.0643, 0.6496, 0.06629, 0.6873, 0.05063, 0.9205, 0.1089, 0.8798, 0.08902, 0.8897, 0.07798, 0.597, 0.127, 0.5642, 0.152, 0.5868, 0.1179, 0.7309, 0.2818, 0.7436, 0.2831, 0.7347, 0.3157, 0.7103, 0.3083, 0.6816, 0.3246, 0.6996, 0.3012, 0.5613, 0.3068, 0.5406, 0.2708, 0.5539, 0.2694, 0.597, 0.3737, 0.5642, 0.3487, 0.5759, 0.342, 0.5767, 0.3918, 0.5994, 0.4338, 0.5666, 0.4009, 0.9179, 0.342, 0.9469, 0.3109, 0.9313, 0.3487, 0.5539, 0.2313, 0.5486, 0.1898, 0.5613, 0.1939, 0.5759, 0.1587, 0.5486, 0.1898, 0.5642, 0.152, 0.6075, 0.4227, 0.6496, 0.4344, 0.6438, 0.447, 0.9324, 0.1939, 0.9549, 0.2299, 0.9398, 0.2313, 0.7279, 0.4439, 0.7681, 0.4581, 0.7273, 0.4581, 0.9179, 0.1587, 0.9086, 0.118, 0.9313, 0.152, 0.8383, 0.07889, 0.8082, 0.05063, 0.8459, 0.06629, 0.7103, 0.3083, 0.7146, 0.3422, 0.6972, 0.335, 0.6906, 0.4364, 0.7273, 0.4581, 0.6873, 0.4501, 0.5539, 0.2694, 0.5406, 0.2299, 0.5539, 0.2313, 0.7704, 0.4723, 0.8182, 0.4774, 0.7727, 0.4865, 0.6636, 0.348, 0.677, 0.3767, 0.6537, 0.3611, 0.7476, 0.3157, 0.7701, 0.3422, 0.7517, 0.3459, 0.9324, 0.4009, 0.9447, 0.3555, 0.9582, 0.3622, 0.7476, 0.3157, 0.733, 0.3459, 0.7347, 0.3157, 0.7273, 0.4581, 0.7704, 0.4723, 0.7268, 0.4723, 0.8699, 0.4007, 0.8459, 0.4344, 0.8383, 0.4218, 0.6906, 0.0643, 0.7273, 0.04265, 0.7279, 0.05686, 0.7304, 0.1078, 0.6988, 0.09692, 0.7295, 0.09079, 0.597, 0.127, 0.6157, 0.08902, 0.6239, 0.1001, 0.8038, 0.2694, 0.8376, 0.2598, 0.8339, 0.2782, 0.7875, 0.1657, 0.7801, 0.1295, 0.8029, 0.139, 0.8038, 0.2313, 0.8063, 0.2439, 0.773, 0.2472, 0.7029, 0.1132, 0.6698, 0.109, 0.6988, 0.09692, 0.7916, 0.4038, 0.8294, 0.4068, 0.7974, 0.4201, 0.7918, 0.292, 0.8267, 0.2956, 0.8163, 0.3113, 0.9549, 0.2299, 0.9614, 0.1856, 0.9699, 0.2285, 0.8038, 0.2313, 0.8267, 0.2051, 0.8339, 0.2225, 0.7989, 0.2813, 0.8339, 0.2782, 0.8267, 0.2956, 0.7401, 0.2504, 0.7436, 0.2177, 0.7558, 0.2214, 0.8038, 0.2313, 0.8376, 0.241, 0.8063, 0.2439, 0.7103, 0.1924, 0.6816, 0.1762, 0.6972, 0.1657, 0.7634, 0.07383, 0.7295, 0.09079, 0.7287, 0.07383, 0.7029, 0.3875, 0.6698, 0.3918, 0.677, 0.3767, 0.8967, 0.3737, 0.8798, 0.4117, 0.8699, 0.4007, 0.59, 0.1667, 0.5922, 0.2038, 0.5768, 0.1989, 0.8294, 0.09392, 0.7916, 0.09692, 0.7974, 0.08061, 0.9398, 0.2313, 0.9549, 0.2708, 0.9398, 0.2694, 0.8182, 0.02329, 0.7704, 0.02843, 0.7727, 0.01422, 0.8699, 0.1001, 0.8459, 0.06629, 0.8798, 0.08902, 0.9324, 0.1939, 0.9313, 0.152, 0.9469, 0.1898, 0.9153, 0.1989, 0.8862, 0.1748, 0.902, 0.1667, 0.835, 0.1396, 0.8206, 0.109, 0.8466, 0.1264, 0.7559, 0.376, 0.7303, 0.393, 0.7312, 0.376, 0.6183, 0.3179, 0.5922, 0.2969, 0.6076, 0.292, 0.5525, 0.1452, 0.523, 0.1815, 0.5408, 0.1385, 0.7584, 0.393, 0.7916, 0.4038, 0.7609, 0.4099, 0.8459, 0.06629, 0.8132, 0.03696, 0.8534, 0.05369, 0.6537, 0.3611, 0.6216, 0.3521, 0.6339, 0.3413, 0.7827, 0.1996, 0.7875, 0.1657, 0.803, 0.1762, 0.8866, 0.2644, 0.8982, 0.2969, 0.8811, 0.292, 0.7146, 0.1585, 0.6842, 0.139, 0.707, 0.1295, 0.6841, 0.03696, 0.6379, 0.04109, 0.6808, 0.02329, 0.9313, 0.152, 0.9205, 0.1089, 0.9447, 0.1452, 0.6841, 0.03696, 0.7263, 0.01422, 0.7268, 0.02843, 0.8688, 0.3521, 0.8704, 0.3179, 0.8862, 0.326, 0.8828, 0.1378, 0.8466, 0.1264, 0.8583, 0.1132, 0.8182, 0.4774, 0.8534, 0.447, 0.861, 0.4596, 0.7801, 0.1295, 0.7517, 0.1549, 0.7559, 0.1247, 0.6438, 0.1264, 0.6093, 0.1378, 0.6338, 0.1132, 0.8206, 0.3918, 0.8583, 0.3875, 0.8294, 0.4068, 0.6816, 0.1762, 0.6462, 0.1703, 0.6636, 0.1528, 0.8459, 0.4344, 0.8897, 0.4227, 0.8534, 0.447, 0.6841, 0.4637, 0.7263, 0.4865, 0.6808, 0.4774, 0.5358, 0.1856, 0.514, 0.2271, 0.523, 0.1815, 0.7309, 0.2189, 0.7401, 0.2504, 0.7151, 0.2295, 0.7309, 0.2818, 0.7221, 0.3132, 0.7103, 0.3083, 0.5525, 0.1452, 0.5666, 0.09982, 0.5767, 0.1089, 0.5406, 0.2299, 0.5273, 0.2722, 0.5273, 0.2285, 0.9086, 0.3828, 0.8897, 0.4227, 0.8798, 0.4117, 0.5767, 0.3918, 0.5408, 0.3622, 0.5525, 0.3555, 0.6996, 0.1996, 0.7103, 0.1924, 0.7151, 0.2295, 0.5994, 0.4338, 0.6438, 0.447, 0.6379, 0.4596, 0.6321, 0.02849, 0.5994, 0.06693, 0.5912, 0.05589, 0.9469, 0.3109, 0.9699, 0.2722, 0.9614, 0.3151, 0.9043, 0.2661, 0.9221, 0.233, 0.9221, 0.2678, 0.772, 0.1924, 0.7701, 0.1585, 0.7875, 0.1657, 0.7401, 0.2504, 0.7078, 0.2536, 0.7091, 0.2408, 0.7916, 0.4038, 0.8117, 0.3767, 0.8206, 0.3918, 0.6042, 0.1748, 0.6076, 0.2088, 0.5922, 0.2038, 0.6379, 0.4596, 0.6841, 0.4637, 0.6808, 0.4774, 0.6947, 0.4201, 0.6555, 0.4218, 0.6626, 0.4068, 0.6157, 0.08902, 0.5767, 0.1089, 0.6075, 0.07797, 0.7436, 0.2831, 0.7401, 0.2504, 0.7558, 0.2793, 0.5273, 0.2722, 0.514, 0.2271, 0.5273, 0.2285, 0.8866, 0.2644, 0.9043, 0.2346, 0.9043, 0.2661, 0.9324, 0.09983, 0.8897, 0.07798, 0.8996, 0.06694, 0.5767, 0.1089, 0.5994, 0.06693, 0.6075, 0.07797, 0.7312, 0.376, 0.7029, 0.3875, 0.707, 0.3712, 0.902, 0.334, 0.8982, 0.2969, 0.9153, 0.3019, 0.6076, 0.2088, 0.5861, 0.2346, 0.5922, 0.2038, 0.8688, 0.1486, 0.835, 0.1396, 0.8466, 0.1264, 0.7693, 0.2659, 0.7401, 0.2504, 0.773, 0.2536, 0.8862, 0.326, 0.8811, 0.292, 0.8982, 0.2969, 0.8117, 0.3767, 0.8466, 0.3743, 0.8206, 0.3918, 0.9313, 0.152, 0.9614, 0.1856, 0.9469, 0.1898, 0.7609, 0.4099, 0.7974, 0.4201, 0.7634, 0.4269, 0.9447, 0.3555, 0.9759, 0.3192, 0.9582, 0.3622, 0.7401, 0.2504, 0.7196, 0.2758, 0.7115, 0.2659, 0.7273, 0.04265, 0.6841, 0.03696, 0.7268, 0.02843, 0.8206, 0.109, 0.7858, 0.1132, 0.7916, 0.09692, 0.8548, 0.1595, 0.8862, 0.1748, 0.8704, 0.1828, 0.6042, 0.3259, 0.6339, 0.3413, 0.6216, 0.3521, 0.773, 0.2472, 0.8063, 0.2439, 0.8063, 0.2568, 0.9549, 0.2708, 0.9699, 0.2285, 0.9699, 0.2722, 0.7476, 0.185, 0.7436, 0.2177, 0.7372, 0.2177, 0.7693, 0.2349, 0.7989, 0.2194, 0.8038, 0.2313, 0.6216, 0.1486, 0.59, 0.1667, 0.6093, 0.1378, 0.9614, 0.1856, 0.9582, 0.1385, 0.9759, 0.1815, 0.707, 0.1295, 0.677, 0.124, 0.7029, 0.1132, 0.8798, 0.08902, 0.8534, 0.05369, 0.8897, 0.07798, 0.7727, 0.01422, 0.7258, 0.0, 0.7749, 8.345e-07, 0.9614, 0.3151, 0.985, 0.2736, 0.9759, 0.3192, 0.9221, 0.233, 0.8982, 0.2038, 0.9153, 0.1989, 0.773, 0.2472, 0.7693, 0.2349, 0.8038, 0.2313, 0.7681, 0.04265, 0.7659, 0.05686, 0.7279, 0.05686, 0.733, 0.1549, 0.7146, 0.1585, 0.707, 0.1295, 0.677, 0.124, 0.6842, 0.139, 0.6636, 0.1528, 0.8408, 0.3305, 0.8548, 0.3413, 0.835, 0.3611, 0.6636, 0.1528, 0.6462, 0.1703, 0.6339, 0.1595, 0.6808, 0.02329, 0.6775, 0.00962, 0.7258, 0.0, 0.5768, 0.3019, 0.59, 0.334, 0.5759, 0.342, 0.733, 0.1549, 0.7312, 0.1247, 0.7559, 0.1247, 0.6808, 0.02329, 0.6379, 0.04109, 0.6321, 0.02849, 0.6947, 0.08061, 0.6626, 0.09392, 0.6555, 0.07888, 0.8376, 0.2598, 0.8376, 0.241, 0.8688, 0.238, 0.8294, 0.4068, 0.8583, 0.3875, 0.8699, 0.4007, 0.7287, 0.07383, 0.6947, 0.08061, 0.6906, 0.0643, 0.5408, 0.1385, 0.5291, 0.1318, 0.5564, 0.09076, 0.02849, 0.1318, 0.05589, 0.09076, 0.09076, 0.05589, 0.09076, 0.05589, 0.1318, 0.02849, 0.02849, 0.1318, 0.1318, 0.02849, 0.1773, 0.009621, 0.02849, 0.1318, 0.1773, 0.009621, 0.2257, 0.0, 0.275, 0.0, 0.275, 0.0, 0.3234, 0.009621, 0.3689, 0.02849, 0.3689, 0.02849, 0.4099, 0.05589, 0.4448, 0.09076, 0.4448, 0.09076, 0.4722, 0.1318, 0.3689, 0.02849, 0.4722, 0.1318, 0.4911, 0.1773, 0.3689, 0.02849, 0.4911, 0.1773, 0.5007, 0.2257, 0.4722, 0.3689, 0.5007, 0.2257, 0.5007, 0.275, 0.4722, 0.3689, 0.5007, 0.275, 0.4911, 0.3234, 0.4722, 0.3689, 0.4722, 0.3689, 0.4448, 0.4099, 0.4099, 0.4448, 0.4099, 0.4448, 0.3689, 0.4722, 0.4722, 0.3689, 0.3689, 0.4722, 0.3234, 0.4911, 0.4722, 0.3689, 0.3234, 0.4911, 0.275, 0.5007, 0.2257, 0.5007, 0.2257, 0.5007, 0.1773, 0.4911, 0.1318, 0.4722, 0.1318, 0.4722, 0.09076, 0.4448, 0.05589, 0.4099, 0.05589, 0.4099, 0.02849, 0.3689, 0.1318, 0.4722, 0.02849, 0.3689, 0.009621, 0.3234, 0.1318, 0.4722, 0.009621, 0.3234, 0.0, 0.275, 0.02849, 0.1318, 0.0, 0.275, 0.0, 0.2257, 0.02849, 0.1318, 0.0, 0.2257, 0.009621, 0.1773, 0.02849, 0.1318, 0.1773, 0.009621, 0.275, 0.0, 0.02849, 0.1318, 0.275, 0.0, 0.3689, 0.02849, 0.02849, 0.1318, 0.3234, 0.4911, 0.2257, 0.5007, 0.4722, 0.3689, 0.2257, 0.5007, 0.1318, 0.4722, 0.4722, 0.3689, 0.3689, 0.02849, 0.4911, 0.1773, 0.02849, 0.1318, 0.4911, 0.1773, 0.4722, 0.3689, 0.02849, 0.1318, 0.1318, 0.4722, 0.009621, 0.3234, 0.02849, 0.1318, 0.5408, 0.1385, 0.523, 0.1815, 0.5103, 0.1773, 0.6579, 0.2956, 0.6325, 0.3099, 0.623, 0.287, 0.6508, 0.2225, 0.623, 0.2137, 0.6325, 0.1908, 0.7974, 0.08061, 0.7916, 0.09692, 0.7609, 0.09079, 0.8897, 0.07798, 0.8534, 0.05369, 0.861, 0.04109, 0.514, 0.2271, 0.5007, 0.2257, 0.5103, 0.1773, 0.6462, 0.1703, 0.6325, 0.1908, 0.6183, 0.1828, 0.6183, 0.1828, 0.6325, 0.1908, 0.623, 0.2137, 0.6684, 0.1895, 0.6579, 0.2051, 0.6325, 0.1908, 0.523, 0.3192, 0.5103, 0.3234, 0.5007, 0.275, 0.7704, 0.4723, 0.7727, 0.4865, 0.7263, 0.4865, 0.6508, 0.2782, 0.623, 0.287, 0.6182, 0.2627, 0.57, 0.233, 0.5861, 0.2346, 0.5861, 0.2661, 0.7875, 0.335, 0.8029, 0.3617, 0.7801, 0.3712, 0.9205, 0.3918, 0.9324, 0.4009, 0.8996, 0.4338, 0.5666, 0.4009, 0.5564, 0.4099, 0.5291, 0.3689, 0.5613, 0.3068, 0.5759, 0.342, 0.5642, 0.3487, 0.772, 0.1924, 0.7558, 0.2214, 0.7602, 0.1875, 0.7558, 0.2214, 0.7436, 0.2177, 0.7602, 0.1875, 0.6021, 0.2363, 0.6182, 0.238, 0.6182, 0.2627, 0.6471, 0.2598, 0.6182, 0.2627, 0.6182, 0.238, 0.7584, 0.393, 0.7609, 0.4099, 0.7295, 0.4099, 0.6508, 0.2225, 0.6471, 0.241, 0.6182, 0.238, 0.5768, 0.1989, 0.57, 0.233, 0.5539, 0.2313, 0.6183, 0.3179, 0.6325, 0.3099, 0.6462, 0.3305, 0.7263, 0.4865, 0.7258, 0.5007, 0.6775, 0.4911, 0.7693, 0.2349, 0.773, 0.2472, 0.7401, 0.2504, 0.6626, 0.4068, 0.6555, 0.4218, 0.6239, 0.4007, 0.597, 0.3737, 0.6239, 0.4007, 0.6157, 0.4117, 0.677, 0.3767, 0.6698, 0.3918, 0.6438, 0.3743, 0.6684, 0.3113, 0.6462, 0.3305, 0.6325, 0.3099, 0.6684, 0.3113, 0.6816, 0.3246, 0.6636, 0.348, 0.733, 0.3459, 0.7312, 0.376, 0.707, 0.3712, 0.7078, 0.2536, 0.7115, 0.2659, 0.6785, 0.2694, 0.7115, 0.2659, 0.6834, 0.2813, 0.6785, 0.2694, 0.7634, 0.4269, 0.7659, 0.4439, 0.7279, 0.4439, 0.6816, 0.3246, 0.6972, 0.335, 0.6842, 0.3617, 0.5768, 0.3019, 0.5613, 0.3068, 0.5539, 0.2694, 0.7476, 0.3157, 0.7436, 0.2831, 0.7602, 0.3132, 0.7436, 0.2831, 0.7558, 0.2793, 0.7602, 0.3132, 0.6947, 0.4201, 0.7287, 0.4269, 0.7279, 0.4439, 0.6698, 0.109, 0.6438, 0.1264, 0.6338, 0.1132, 0.6338, 0.3875, 0.6239, 0.4007, 0.597, 0.3737, 0.6379, 0.04109, 0.6438, 0.05369, 0.6075, 0.07797, 0.6972, 0.335, 0.7146, 0.3422, 0.707, 0.3712, 0.7681, 0.4581, 0.7659, 0.4439, 0.8032, 0.4364, 0.7517, 0.3459, 0.7559, 0.376, 0.7312, 0.376, 0.8548, 0.3413, 0.8408, 0.3305, 0.8546, 0.3099, 0.7559, 0.376, 0.7801, 0.3712, 0.7858, 0.3875, 0.9086, 0.3828, 0.8967, 0.3737, 0.9179, 0.342, 0.6785, 0.2313, 0.7091, 0.2408, 0.676, 0.2439, 0.7091, 0.2408, 0.7078, 0.2536, 0.676, 0.2439, 0.59, 0.334, 0.6042, 0.3259, 0.6216, 0.3521, 0.5861, 0.2346, 0.6021, 0.2363, 0.6021, 0.2644, 0.7263, 0.4865, 0.7727, 0.4865, 0.7749, 0.5007, 0.7858, 0.3875, 0.7801, 0.3712, 0.8029, 0.3617, 0.8032, 0.4364, 0.8383, 0.4218, 0.8459, 0.4344, 0.9324, 0.4009, 0.9443, 0.4099, 0.9095, 0.4448, 0.7115, 0.2659, 0.7196, 0.2758, 0.6905, 0.292, 0.7196, 0.2758, 0.6996, 0.3012, 0.6905, 0.292, 0.7517, 0.3459, 0.7701, 0.3422, 0.7801, 0.3712, 0.5666, 0.09982, 0.5564, 0.09076, 0.5912, 0.05589, 0.6157, 0.4117, 0.6239, 0.4007, 0.6555, 0.4218, 0.8267, 0.2956, 0.8546, 0.3099, 0.8408, 0.3305, 0.8163, 0.3113, 0.8408, 0.3305, 0.8234, 0.348, 0.8267, 0.2051, 0.8163, 0.1895, 0.8408, 0.1703, 0.8117, 0.3767, 0.8029, 0.3617, 0.8234, 0.348, 0.5358, 0.3151, 0.523, 0.3192, 0.514, 0.2736, 0.8828, 0.3629, 0.8967, 0.3737, 0.8699, 0.4007, 0.9582, 0.3622, 0.9759, 0.3192, 0.9904, 0.3234, 0.985, 0.2271, 0.9759, 0.1815, 0.9904, 0.1773, 0.861, 0.4596, 0.8996, 0.4338, 0.9095, 0.4448, 0.8339, 0.2782, 0.864, 0.287, 0.8546, 0.3099, 0.7918, 0.2087, 0.7827, 0.1996, 0.803, 0.1762, 0.8688, 0.2627, 0.8688, 0.238, 0.8866, 0.2363, 0.9759, 0.1815, 0.9582, 0.1385, 0.9716, 0.1318, 0.7693, 0.2349, 0.7558, 0.2214, 0.7827, 0.1996, 0.7558, 0.2214, 0.772, 0.1924, 0.7827, 0.1996, 0.7827, 0.1996, 0.7918, 0.2087, 0.7693, 0.2349, 0.8704, 0.3179, 0.8546, 0.3099, 0.864, 0.287, 0.8339, 0.2782, 0.8376, 0.2598, 0.8688, 0.2627, 0.9153, 0.3019, 0.9221, 0.2678, 0.9398, 0.2694, 0.8811, 0.2088, 0.864, 0.2137, 0.8546, 0.1909, 0.8534, 0.447, 0.8897, 0.4227, 0.8996, 0.4338, 0.6816, 0.1762, 0.6636, 0.1528, 0.6842, 0.139, 0.9086, 0.118, 0.8967, 0.127, 0.8699, 0.1001, 0.7115, 0.2349, 0.7091, 0.2408, 0.6785, 0.2313, 0.6785, 0.2313, 0.6834, 0.2194, 0.7115, 0.2349, 0.6834, 0.2194, 0.6905, 0.2087, 0.7115, 0.2349, 0.8339, 0.2225, 0.8267, 0.2051, 0.8546, 0.1909, 0.803, 0.1762, 0.7875, 0.1657, 0.8029, 0.139, 0.861, 0.04109, 0.8686, 0.0285, 0.9095, 0.05589, 0.8828, 0.3629, 0.8688, 0.3521, 0.8862, 0.326, 0.8866, 0.2363, 0.8688, 0.238, 0.864, 0.2137, 0.8339, 0.2225, 0.864, 0.2137, 0.8688, 0.238, 0.985, 0.2736, 0.985, 0.2271, 1.0, 0.2257, 0.985, 0.2736, 1.0, 0.275, 0.9904, 0.3234, 0.8548, 0.1595, 0.8408, 0.1703, 0.8234, 0.1528, 0.8828, 0.1378, 0.8967, 0.127, 0.9179, 0.1587, 0.7918, 0.2087, 0.8163, 0.1895, 0.8267, 0.2051, 0.7303, 0.393, 0.7295, 0.4099, 0.6988, 0.4038, 0.7701, 0.1585, 0.7602, 0.1875, 0.7476, 0.185, 0.8163, 0.1895, 0.803, 0.1762, 0.8234, 0.1528, 0.7858, 0.1132, 0.7801, 0.1295, 0.7559, 0.1247, 0.9324, 0.09983, 0.9443, 0.09076, 0.9716, 0.1318, 0.9324, 0.3068, 0.9398, 0.2694, 0.9549, 0.2708, 0.861, 0.04109, 0.8182, 0.02329, 0.8232, 0.009623, 0.7989, 0.2813, 0.7693, 0.2659, 0.8038, 0.2694, 0.7693, 0.2659, 0.773, 0.2536, 0.8038, 0.2694, 0.6076, 0.292, 0.5922, 0.2969, 0.5861, 0.2661, 0.6873, 0.05063, 0.6496, 0.06629, 0.6438, 0.05369, 0.7918, 0.292, 0.8163, 0.3113, 0.803, 0.3246, 0.9447, 0.1452, 0.9205, 0.1089, 0.9324, 0.09983, 0.8082, 0.05063, 0.8032, 0.0643, 0.7659, 0.05686, 0.8117, 0.124, 0.8029, 0.139, 0.7801, 0.1295, 0.835, 0.3611, 0.8548, 0.3413, 0.8688, 0.3521, 0.7916, 0.09692, 0.7858, 0.1132, 0.7584, 0.1078, 0.8583, 0.1132, 0.8294, 0.09392, 0.8383, 0.07889, 0.6496, 0.4344, 0.6555, 0.4218, 0.6906, 0.4364, 0.7612, 0.2758, 0.7693, 0.2659, 0.7918, 0.292, 0.7693, 0.2659, 0.7989, 0.2813, 0.7918, 0.292, 0.7918, 0.292, 0.7827, 0.3012, 0.7612, 0.2758, 0.7612, 0.2758, 0.7827, 0.3012, 0.772, 0.3083, 0.7312, 0.1247, 0.707, 0.1295, 0.7029, 0.1132, 0.8032, 0.0643, 0.7974, 0.08061, 0.7634, 0.07383, 0.8029, 0.139, 0.8117, 0.124, 0.835, 0.1396, 0.8534, 0.05369, 0.8132, 0.03696, 0.8182, 0.02329, 0.623, 0.2137, 0.6182, 0.238, 0.6021, 0.2363, 0.5666, 0.4009, 0.5994, 0.4338, 0.5912, 0.4448, 0.9699, 0.2285, 0.9614, 0.1856, 0.9759, 0.1815, 0.707, 0.3712, 0.7029, 0.3875, 0.677, 0.3767, 0.7727, 0.01422, 0.7704, 0.02843, 0.7268, 0.02843, 0.514, 0.2271, 0.514, 0.2736, 0.5007, 0.275, 0.6988, 0.09692, 0.6698, 0.109, 0.6626, 0.09392, 0.7295, 0.09079, 0.6988, 0.09692, 0.6947, 0.08061, 0.5539, 0.2313, 0.57, 0.233, 0.57, 0.2677, 0.6636, 0.348, 0.6537, 0.3611, 0.6339, 0.3413, 0.6816, 0.1762, 0.6996, 0.1996, 0.6905, 0.2087, 0.523, 0.3192, 0.5408, 0.3622, 0.5291, 0.3689, 0.7146, 0.1585, 0.7221, 0.1875, 0.7103, 0.1924, 0.5486, 0.1898, 0.5358, 0.1856, 0.5525, 0.1452, 0.7727, 0.4865, 0.8182, 0.4774, 0.8232, 0.4911, 0.623, 0.287, 0.6325, 0.3099, 0.6183, 0.3179, 0.9043, 0.2346, 0.8866, 0.2363, 0.8811, 0.2088, 0.8688, 0.2627, 0.8866, 0.2644, 0.8811, 0.292, 0.8408, 0.1703, 0.8548, 0.1595, 0.8704, 0.1828, 0.6042, 0.3259, 0.59, 0.334, 0.5768, 0.3019, 0.623, 0.287, 0.6076, 0.292, 0.6021, 0.2644, 0.9699, 0.2722, 0.9699, 0.2285, 0.985, 0.2271, 0.8982, 0.2038, 0.8811, 0.2088, 0.8704, 0.1828, 0.6988, 0.4038, 0.7295, 0.4099, 0.7287, 0.4269, 0.5922, 0.2969, 0.5768, 0.3019, 0.57, 0.2677, 0.7609, 0.4099, 0.7634, 0.4269, 0.7287, 0.4269, 0.6698, 0.3918, 0.6626, 0.4068, 0.6338, 0.3875, 0.5759, 0.342, 0.59, 0.334, 0.6093, 0.3629, 0.9443, 0.4099, 0.9324, 0.4009, 0.9582, 0.3622, 0.6438, 0.3743, 0.6338, 0.3875, 0.6093, 0.3629, 0.8982, 0.2969, 0.9043, 0.2661, 0.9221, 0.2678, 0.8466, 0.3743, 0.8688, 0.3521, 0.8828, 0.3629, 0.6555, 0.07888, 0.6626, 0.09392, 0.6338, 0.1132, 0.5922, 0.2038, 0.5861, 0.2346, 0.57, 0.233, 0.8232, 0.009623, 0.8182, 0.02329, 0.7727, 0.01422, 0.5642, 0.152, 0.5525, 0.1452, 0.5767, 0.1089, 0.8466, 0.1264, 0.8206, 0.109, 0.8294, 0.09392, 0.5759, 0.1587, 0.59, 0.1667, 0.5768, 0.1989, 0.8232, 0.4911, 0.8182, 0.4774, 0.861, 0.4596, 0.5994, 0.4338, 0.6379, 0.4596, 0.6321, 0.4722, 0.7659, 0.05686, 0.7634, 0.07383, 0.7287, 0.07383, 0.8032, 0.4364, 0.7974, 0.4201, 0.8294, 0.4068, 0.8688, 0.1486, 0.8828, 0.1378, 0.902, 0.1667, 0.6379, 0.4596, 0.6808, 0.4774, 0.6775, 0.4911, 0.9324, 0.1939, 0.9153, 0.1989, 0.902, 0.1667, 0.6698, 0.109, 0.677, 0.124, 0.6537, 0.1396, 0.6239, 0.1001, 0.6338, 0.1132, 0.6093, 0.1378, 0.5486, 0.1898, 0.5406, 0.2299, 0.5273, 0.2285, 0.9443, 0.09076, 0.9324, 0.09983, 0.8996, 0.06694, 0.8967, 0.127, 0.8828, 0.1378, 0.8583, 0.1132, 0.7609, 0.09079, 0.7584, 0.1078, 0.7304, 0.1078, 0.8383, 0.07889, 0.8294, 0.09392, 0.7974, 0.08061, 0.8828, 0.3629, 0.902, 0.334, 0.9179, 0.342, 0.7827, 0.3012, 0.803, 0.3246, 0.7875, 0.335, 0.5486, 0.3109, 0.5358, 0.3151, 0.5273, 0.2722, 0.7659, 0.4439, 0.7634, 0.4269, 0.7974, 0.4201, 0.7347, 0.185, 0.7221, 0.1875, 0.7146, 0.1585, 0.902, 0.334, 0.9153, 0.3019, 0.9324, 0.3068, 0.6988, 0.4038, 0.6947, 0.4201, 0.6626, 0.4068, 0.7476, 0.185, 0.7347, 0.185, 0.733, 0.1549, 0.9398, 0.2313, 0.9221, 0.233, 0.9153, 0.1989, 0.597, 0.127, 0.6093, 0.1378, 0.59, 0.1667, 0.6785, 0.2694, 0.6834, 0.2813, 0.6579, 0.2956, 0.9313, 0.3487, 0.9469, 0.3109, 0.9614, 0.3151, 0.9221, 0.2678, 0.9221, 0.233, 0.9398, 0.2313, 0.8063, 0.2568, 0.8063, 0.2439, 0.8376, 0.241, 0.6834, 0.2194, 0.6785, 0.2313, 0.6508, 0.2225, 0.5642, 0.3487, 0.5868, 0.3828, 0.5767, 0.3918, 0.523, 0.3192, 0.5358, 0.3151, 0.5525, 0.3555, 0.6496, 0.06629, 0.6157, 0.08902, 0.6075, 0.07797, 0.5486, 0.3109, 0.5642, 0.3487, 0.5525, 0.3555, 0.6339, 0.1595, 0.6183, 0.1828, 0.6042, 0.1748, 0.7704, 0.02843, 0.7681, 0.04265, 0.7273, 0.04265, 0.6905, 0.2087, 0.6834, 0.2194, 0.6579, 0.2051, 0.676, 0.2568, 0.6785, 0.2694, 0.6508, 0.2782, 0.772, 0.3083, 0.7875, 0.335, 0.7701, 0.3422, 0.6438, 0.1264, 0.6537, 0.1396, 0.6339, 0.1595, 0.6785, 0.2313, 0.676, 0.2439, 0.6471, 0.241, 0.7704, 0.4723, 0.7681, 0.4581, 0.8082, 0.4501, 0.8132, 0.4637, 0.8082, 0.4501, 0.8459, 0.4344, 0.676, 0.2568, 0.6471, 0.2598, 0.6471, 0.241, 0.9086, 0.3828, 0.9313, 0.3487, 0.9447, 0.3555, 0.6905, 0.292, 0.6684, 0.3113, 0.6579, 0.2956, 0.7273, 0.4581, 0.7268, 0.4723, 0.6841, 0.4637, 0.5868, 0.3828, 0.6157, 0.4117, 0.6075, 0.4227, 0.6905, 0.292, 0.6996, 0.3012, 0.6816, 0.3246, 0.7221, 0.3132, 0.7347, 0.3157, 0.733, 0.3459, 0.6438, 0.447, 0.6496, 0.4344, 0.6873, 0.4501, 0.8132, 0.03696, 0.8082, 0.05063, 0.7681, 0.04265, 0.6906, 0.0643, 0.6555, 0.07888, 0.6496, 0.06629, 0.9205, 0.1089, 0.9086, 0.118, 0.8798, 0.08902, 0.597, 0.127, 0.5759, 0.1587, 0.5642, 0.152, 0.7103, 0.3083, 0.6972, 0.335, 0.6816, 0.3246, 0.5613, 0.3068, 0.5486, 0.3109, 0.5406, 0.2708, 0.597, 0.3737, 0.5868, 0.3828, 0.5642, 0.3487, 0.5767, 0.3918, 0.6075, 0.4227, 0.5994, 0.4338, 0.9179, 0.342, 0.9324, 0.3068, 0.9469, 0.3109, 0.5539, 0.2313, 0.5406, 0.2299, 0.5486, 0.1898, 0.5759, 0.1587, 0.5613, 0.1939, 0.5486, 0.1898, 0.6075, 0.4227, 0.6157, 0.4117, 0.6496, 0.4344, 0.9324, 0.1939, 0.9469, 0.1898, 0.9549, 0.2299, 0.7279, 0.4439, 0.7659, 0.4439, 0.7681, 0.4581, 0.9179, 0.1587, 0.8967, 0.127, 0.9086, 0.118, 0.8383, 0.07889, 0.8032, 0.0643, 0.8082, 0.05063, 0.7103, 0.3083, 0.7221, 0.3132, 0.7146, 0.3422, 0.6906, 0.4364, 0.7279, 0.4439, 0.7273, 0.4581, 0.5539, 0.2694, 0.5406, 0.2708, 0.5406, 0.2299, 0.7704, 0.4723, 0.8132, 0.4637, 0.8182, 0.4774, 0.6636, 0.348, 0.6842, 0.3617, 0.677, 0.3767, 0.7476, 0.3157, 0.7602, 0.3132, 0.7701, 0.3422, 0.9324, 0.4009, 0.9205, 0.3918, 0.9447, 0.3555, 0.7476, 0.3157, 0.7517, 0.3459, 0.733, 0.3459, 0.7273, 0.4581, 0.7681, 0.4581, 0.7704, 0.4723, 0.8699, 0.4007, 0.8798, 0.4117, 0.8459, 0.4344, 0.6906, 0.0643, 0.6873, 0.05063, 0.7273, 0.04265, 0.7304, 0.1078, 0.7029, 0.1132, 0.6988, 0.09692, 0.597, 0.127, 0.5868, 0.1179, 0.6157, 0.08902, 0.8038, 0.2694, 0.8063, 0.2568, 0.8376, 0.2598, 0.7875, 0.1657, 0.7701, 0.1585, 0.7801, 0.1295, 0.7029, 0.1132, 0.677, 0.124, 0.6698, 0.109, 0.7916, 0.4038, 0.8206, 0.3918, 0.8294, 0.4068, 0.7918, 0.292, 0.7989, 0.2813, 0.8267, 0.2956, 0.9549, 0.2299, 0.9469, 0.1898, 0.9614, 0.1856, 0.8038, 0.2313, 0.7989, 0.2194, 0.8267, 0.2051, 0.7989, 0.2813, 0.8038, 0.2694, 0.8339, 0.2782, 0.7401, 0.2504, 0.7372, 0.2177, 0.7436, 0.2177, 0.8038, 0.2313, 0.8339, 0.2225, 0.8376, 0.241, 0.7103, 0.1924, 0.6996, 0.1996, 0.6816, 0.1762, 0.7634, 0.07383, 0.7609, 0.09079, 0.7295, 0.09079, 0.7029, 0.3875, 0.6988, 0.4038, 0.6698, 0.3918, 0.8967, 0.3737, 0.9086, 0.3828, 0.8798, 0.4117, 0.59, 0.1667, 0.6042, 0.1748, 0.5922, 0.2038, 0.8294, 0.09392, 0.8206, 0.109, 0.7916, 0.09692, 0.9398, 0.2313, 0.9549, 0.2299, 0.9549, 0.2708, 0.8182, 0.02329, 0.8132, 0.03696, 0.7704, 0.02843, 0.8699, 0.1001, 0.8383, 0.07889, 0.8459, 0.06629, 0.9324, 0.1939, 0.9179, 0.1587, 0.9313, 0.152, 0.9153, 0.1989, 0.8982, 0.2038, 0.8862, 0.1748, 0.835, 0.1396, 0.8117, 0.124, 0.8206, 0.109, 0.7559, 0.376, 0.7584, 0.393, 0.7303, 0.393, 0.6183, 0.3179, 0.6042, 0.3259, 0.5922, 0.2969, 0.5525, 0.1452, 0.5358, 0.1856, 0.523, 0.1815, 0.7584, 0.393, 0.7858, 0.3875, 0.7916, 0.4038, 0.8459, 0.06629, 0.8082, 0.05063, 0.8132, 0.03696, 0.6537, 0.3611, 0.6438, 0.3743, 0.6216, 0.3521, 0.7827, 0.1996, 0.772, 0.1924, 0.7875, 0.1657, 0.8866, 0.2644, 0.9043, 0.2661, 0.8982, 0.2969, 0.7146, 0.1585, 0.6972, 0.1657, 0.6842, 0.139, 0.6841, 0.03696, 0.6438, 0.05369, 0.6379, 0.04109, 0.9313, 0.152, 0.9086, 0.118, 0.9205, 0.1089, 0.6841, 0.03696, 0.6808, 0.02329, 0.7263, 0.01422, 0.8688, 0.3521, 0.8548, 0.3413, 0.8704, 0.3179, 0.8828, 0.1378, 0.8688, 0.1486, 0.8466, 0.1264, 0.8182, 0.4774, 0.8132, 0.4637, 0.8534, 0.447, 0.7801, 0.1295, 0.7701, 0.1585, 0.7517, 0.1549, 0.6438, 0.1264, 0.6216, 0.1486, 0.6093, 0.1378, 0.8206, 0.3918, 0.8466, 0.3743, 0.8583, 0.3875, 0.6816, 0.1762, 0.6684, 0.1895, 0.6462, 0.1703, 0.8459, 0.4344, 0.8798, 0.4117, 0.8897, 0.4227, 0.6841, 0.4637, 0.7268, 0.4723, 0.7263, 0.4865, 0.5358, 0.1856, 0.5273, 0.2285, 0.514, 0.2271, 0.7372, 0.2177, 0.7401, 0.2504, 0.7309, 0.2189, 0.7401, 0.2504, 0.7115, 0.2349, 0.7151, 0.2295, 0.6996, 0.3012, 0.7196, 0.2758, 0.7103, 0.3083, 0.7196, 0.2758, 0.7309, 0.2818, 0.7103, 0.3083, 0.5525, 0.1452, 0.5408, 0.1385, 0.5666, 0.09982, 0.5406, 0.2299, 0.5406, 0.2708, 0.5273, 0.2722, 0.9086, 0.3828, 0.9205, 0.3918, 0.8897, 0.4227, 0.5767, 0.3918, 0.5666, 0.4009, 0.5408, 0.3622, 0.7221, 0.1875, 0.7309, 0.2189, 0.7103, 0.1924, 0.7309, 0.2189, 0.7151, 0.2295, 0.7103, 0.1924, 0.7151, 0.2295, 0.6905, 0.2087, 0.6996, 0.1996, 0.5994, 0.4338, 0.6075, 0.4227, 0.6438, 0.447, 0.6321, 0.02849, 0.6379, 0.04109, 0.5994, 0.06693, 0.9469, 0.3109, 0.9549, 0.2708, 0.9699, 0.2722, 0.9043, 0.2661, 0.9043, 0.2346, 0.9221, 0.233, 0.772, 0.1924, 0.7602, 0.1875, 0.7701, 0.1585, 0.7091, 0.2408, 0.7115, 0.2349, 0.7401, 0.2504, 0.7401, 0.2504, 0.7115, 0.2659, 0.7078, 0.2536, 0.7916, 0.4038, 0.7858, 0.3875, 0.8117, 0.3767, 0.6042, 0.1748, 0.6183, 0.1828, 0.6076, 0.2088, 0.6379, 0.4596, 0.6438, 0.447, 0.6841, 0.4637, 0.6947, 0.4201, 0.6906, 0.4364, 0.6555, 0.4218, 0.6157, 0.08902, 0.5868, 0.1179, 0.5767, 0.1089, 0.7309, 0.2818, 0.7401, 0.2504, 0.7436, 0.2831, 0.7401, 0.2504, 0.7612, 0.2758, 0.7558, 0.2793, 0.5273, 0.2722, 0.514, 0.2736, 0.514, 0.2271, 0.8866, 0.2644, 0.8866, 0.2363, 0.9043, 0.2346, 0.9324, 0.09983, 0.9205, 0.1089, 0.8897, 0.07798, 0.5767, 0.1089, 0.5666, 0.09982, 0.5994, 0.06693, 0.7312, 0.376, 0.7303, 0.393, 0.7029, 0.3875, 0.902, 0.334, 0.8862, 0.326, 0.8982, 0.2969, 0.6076, 0.2088, 0.6021, 0.2363, 0.5861, 0.2346, 0.8688, 0.1486, 0.8548, 0.1595, 0.835, 0.1396, 0.7612, 0.2758, 0.7401, 0.2504, 0.7693, 0.2659, 0.7401, 0.2504, 0.773, 0.2472, 0.773, 0.2536, 0.8862, 0.326, 0.8704, 0.3179, 0.8811, 0.292, 0.8117, 0.3767, 0.835, 0.3611, 0.8466, 0.3743, 0.9313, 0.152, 0.9447, 0.1452, 0.9614, 0.1856, 0.7609, 0.4099, 0.7916, 0.4038, 0.7974, 0.4201, 0.9447, 0.3555, 0.9614, 0.3151, 0.9759, 0.3192, 0.7401, 0.2504, 0.7309, 0.2818, 0.7196, 0.2758, 0.7273, 0.04265, 0.6873, 0.05063, 0.6841, 0.03696, 0.8206, 0.109, 0.8117, 0.124, 0.7858, 0.1132, 0.8548, 0.1595, 0.8688, 0.1486, 0.8862, 0.1748, 0.6042, 0.3259, 0.6183, 0.3179, 0.6339, 0.3413, 0.9549, 0.2708, 0.9549, 0.2299, 0.9699, 0.2285, 0.7372, 0.2177, 0.7309, 0.2189, 0.7221, 0.1875, 0.7221, 0.1875, 0.7347, 0.185, 0.7372, 0.2177, 0.7347, 0.185, 0.7476, 0.185, 0.7372, 0.2177, 0.6216, 0.1486, 0.6042, 0.1748, 0.59, 0.1667, 0.9614, 0.1856, 0.9447, 0.1452, 0.9582, 0.1385, 0.707, 0.1295, 0.6842, 0.139, 0.677, 0.124, 0.8798, 0.08902, 0.8459, 0.06629, 0.8534, 0.05369, 0.7727, 0.01422, 0.7263, 0.01422, 0.7258, 0.0, 0.9614, 0.3151, 0.9699, 0.2722, 0.985, 0.2736, 0.9221, 0.233, 0.9043, 0.2346, 0.8982, 0.2038])
me_sphere.use_remesh_fix_poles = True
me_sphere.use_remesh_preserve_attributes = False
me_sphere.use_mirror_vertex_groups = False
me_sphere.update()

# ---- objects
ob_sphere = bpy.data.objects.new('Sphere', me_sphere)

# ---- transforms, parenting, visibility, modifiers, constraints
ob_sphere.location = (0.0, 0.0, 0.0)
ob_sphere.lineart.crease_threshold = 0.0

# ---- collection membership
col_collection.objects.link(ob_sphere)

# ---- scene / render settings (as saved in the file)
scene.frame_start = 1; scene.frame_end = 250; scene.frame_set(1)
scene.render.engine = 'BLENDER_EEVEE_NEXT'
scene.render.image_settings.color_mode = 'BW'
scene.render.image_settings.compression = 0
scene.cycles.use_denoising = False
scene.cycles.samples = 128
scene.cycles.sampling_pattern = 'TABULATED_SOBOL'
scene.cycles.use_adaptive_sampling = False
scene.cycles.use_light_tree = False
scene.view_settings.view_transform = 'Filmic'
bpy.context.view_layer.update()

# ---- added for rendering (the .blend has no active camera and no usable light): camera, sun
cam_auto = bpy.data.cameras.new('AutoCamera')
cam_auto.lens = 50.0
cam_auto.sensor_width = 36.0
cam_auto.clip_end = 1000.0
ob_auto_camera = bpy.data.objects.new('AutoCamera', cam_auto)
scene.collection.objects.link(ob_auto_camera)
ob_auto_camera.location = (2.80046, -3.36055, 2.52876)
ob_auto_camera.rotation_euler = (1.09748, -7.21219e-08, 0.694738)
scene.camera = ob_auto_camera
light_auto_sun = bpy.data.lights.new('AutoSun', 'SUN')
light_auto_sun.energy = 3.0
light_auto_sun.angle = 0.0523599
ob_auto_sun = bpy.data.objects.new('AutoSun', light_auto_sun)
scene.collection.objects.link(ob_auto_sun)
ob_auto_sun.rotation_euler = (0.872665, 0.174533, 0.523599)
bpy.context.view_layer.update()
